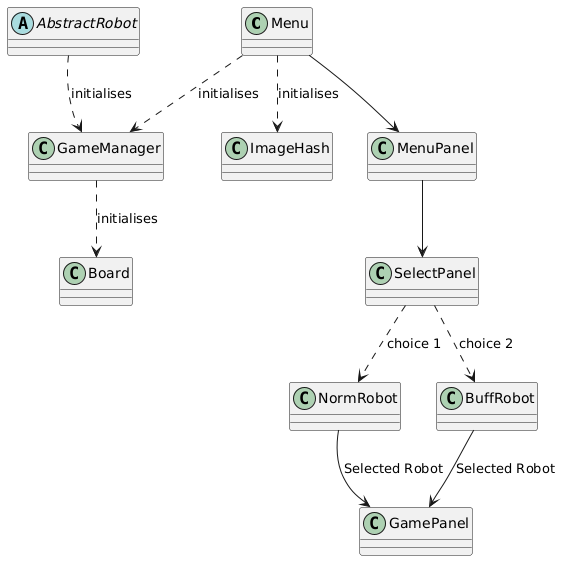

The diagram above was rendered by PlantUML. Its source (embedded in the PNG):
@startuml
class Menu
class MenuPanel
class GameManager
class ImageHash
class SelectPanel
class NormRobot
class BuffRobot
abstract AbstractRobot
class GamePanel
class Board

Menu --> MenuPanel
MenuPanel --> SelectPanel

Menu ..> GameManager : initialises
Menu ..> ImageHash : initialises

SelectPanel ..> NormRobot : choice 1
SelectPanel ..> BuffRobot : choice 2
NormRobot --> GamePanel : Selected Robot
BuffRobot --> GamePanel : Selected Robot
AbstractRobot ..> GameManager : initialises

GameManager ..> Board : initialises
@enduml